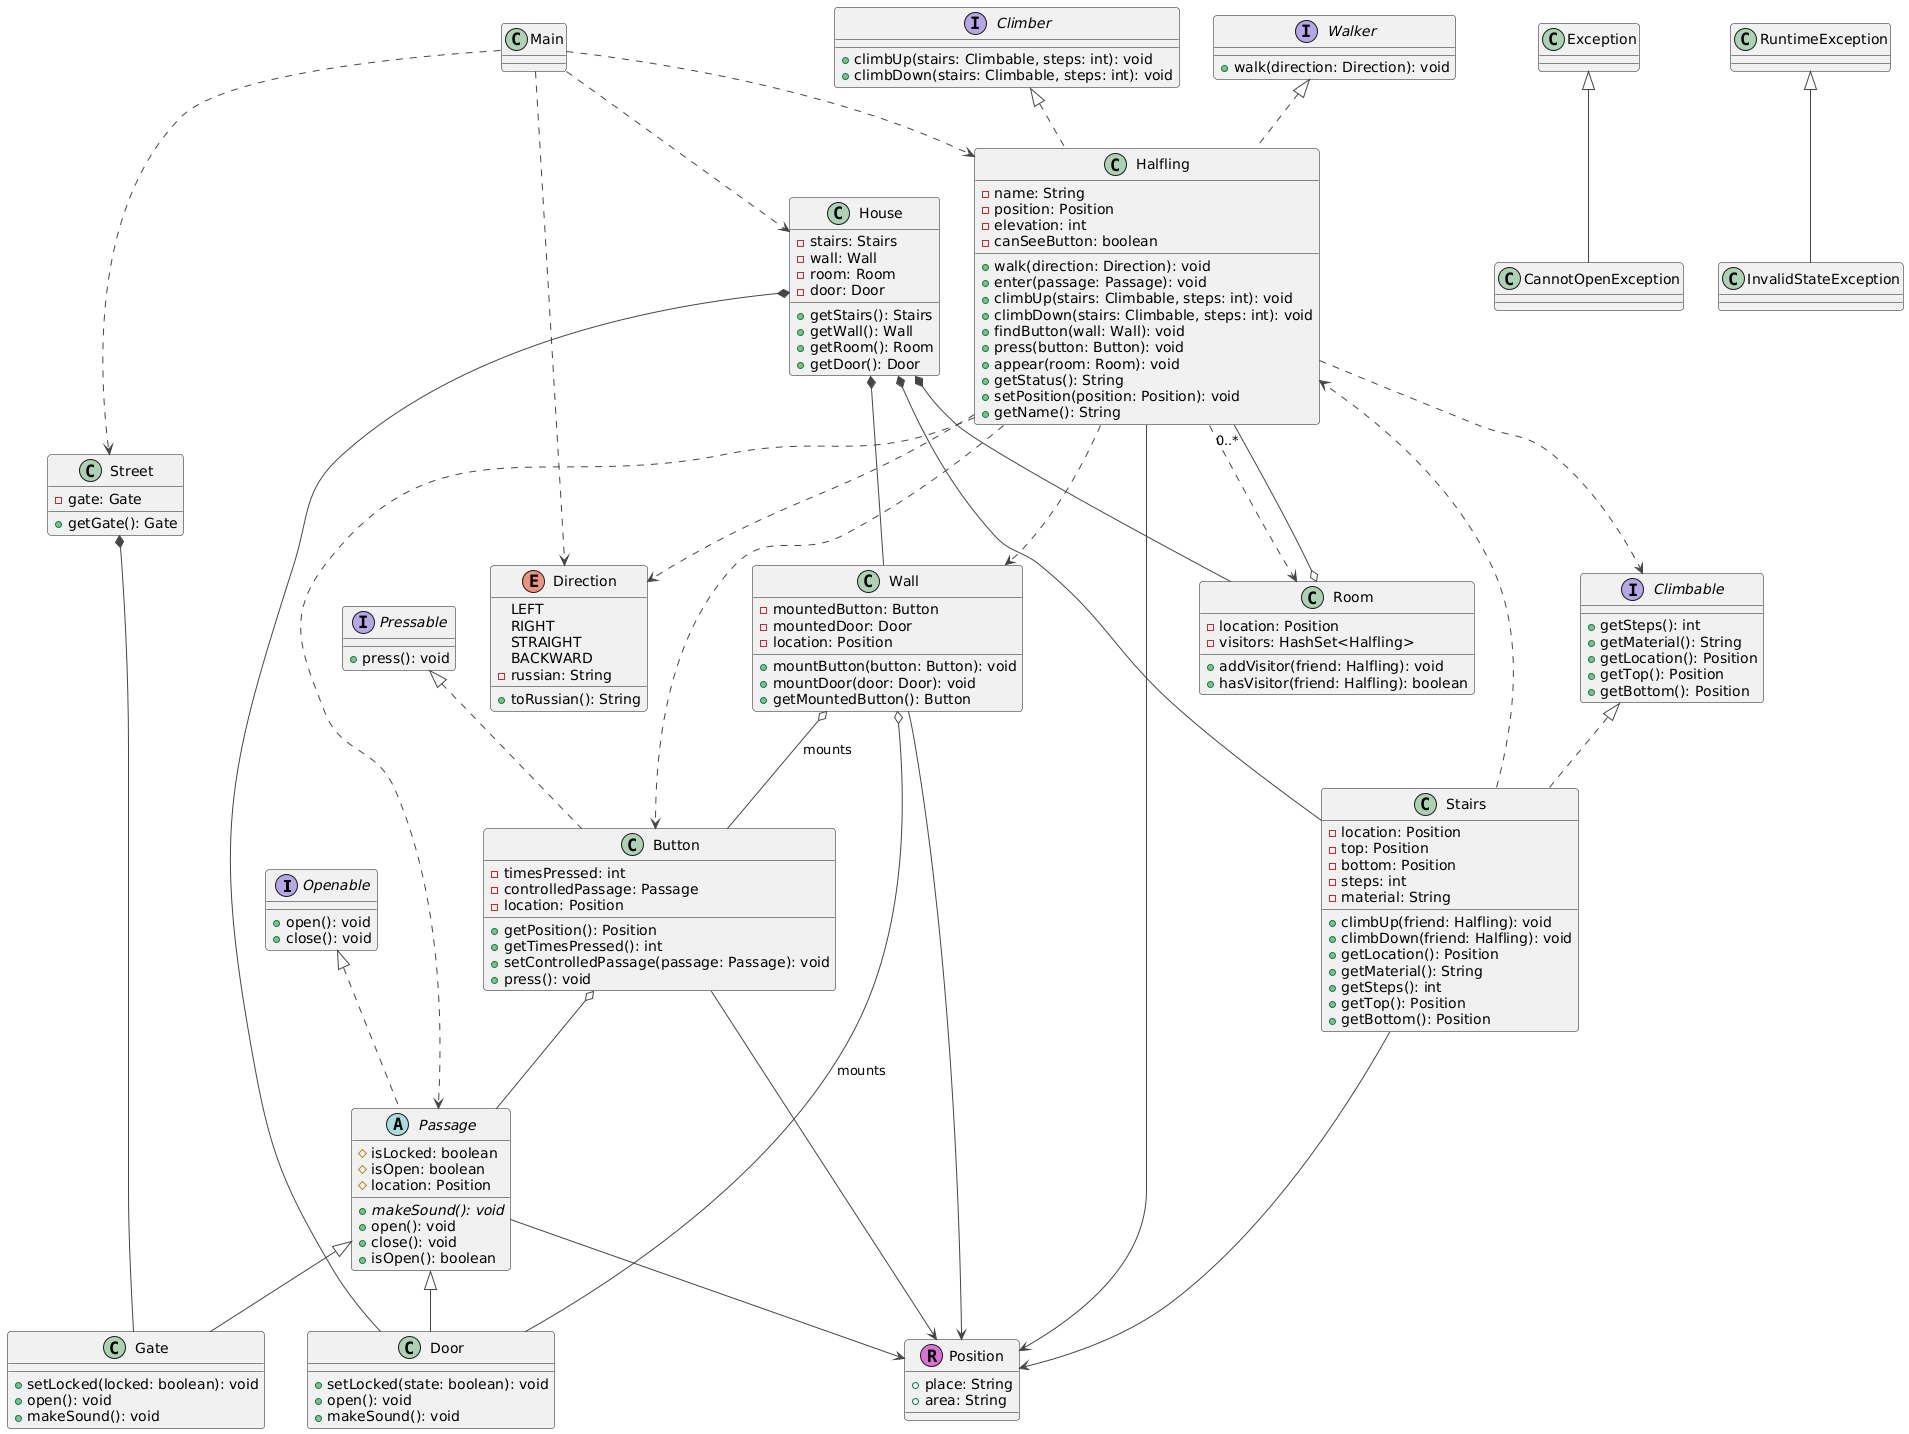

The diagram above was rendered by PlantUML. Its source (embedded in the PNG):
@startuml
!theme vibrant

' Interfaces
interface Openable {
  + open(): void
  + close(): void
}

interface Pressable {
  + press(): void
}

interface Walker {
  + walk(direction: Direction): void
}

interface Climbable {
  + getSteps(): int
  + getMaterial(): String
  + getLocation(): Position
  + getTop(): Position
  + getBottom(): Position
}

interface Climber {
  + climbUp(stairs: Climbable, steps: int): void
  + climbDown(stairs: Climbable, steps: int): void
}

' Enum
enum Direction {
  LEFT
  RIGHT
  STRAIGHT
  BACKWARD
  - russian: String
  + toRussian(): String
}

' Abstract Class
abstract class Passage implements Openable {
  # isLocked: boolean
  # isOpen: boolean
  # location: Position
  + {abstract} makeSound(): void
  + open(): void
  + close(): void
  + isOpen(): boolean
}

' Classes
class Button implements Pressable {
  - timesPressed: int
  - controlledPassage: Passage
  - location: Position
  + getPosition(): Position
  + getTimesPressed(): int
  + setControlledPassage(passage: Passage): void
  + press(): void
}

class Door extends Passage {
  + setLocked(state: boolean): void
  + open(): void
  + makeSound(): void
}

class Gate extends Passage {
  + setLocked(locked: boolean): void
  + open(): void
  + makeSound(): void
}

class Halfling implements Climber, Walker {
  - name: String
  - position: Position
  - elevation: int
  - canSeeButton: boolean
  + walk(direction: Direction): void
  + enter(passage: Passage): void
  + climbUp(stairs: Climbable, steps: int): void
  + climbDown(stairs: Climbable, steps: int): void
  + findButton(wall: Wall): void
  + press(button: Button): void
  + appear(room: Room): void
  + getStatus(): String
  + setPosition(position: Position): void
  + getName(): String
}

class Room {
  - location: Position
  - visitors: HashSet<Halfling>
  + addVisitor(friend: Halfling): void
  + hasVisitor(friend: Halfling): boolean
}

class Stairs implements Climbable {
  - location: Position
  - top: Position
  - bottom: Position
  - steps: int
  - material: String
  + climbUp(friend: Halfling): void
  + climbDown(friend: Halfling): void
  + getLocation(): Position
  + getMaterial(): String
  + getSteps(): int
  + getTop(): Position
  + getBottom(): Position
}

class Wall {
  - mountedButton: Button
  - mountedDoor: Door
  - location: Position
  + mountButton(button: Button): void
  + mountDoor(door: Door): void
  + getMountedButton(): Button
}

class House {
  - stairs: Stairs
  - wall: Wall
  - room: Room
  - door: Door
  + getStairs(): Stairs
  + getWall(): Wall
  + getRoom(): Room
  + getDoor(): Door
}

class Street {
  - gate: Gate
  + getGate(): Gate
}

' Record
class Position << (R,orchid) >> {
  + place: String
  + area: String
}

' Exceptions
class CannotOpenException extends Exception {
}

class InvalidStateException extends RuntimeException {
}

' Relationships
Main ..> Halfling
Main ..> House
Main ..> Street
Main ..> Direction

Halfling ..> Direction
Halfling ..> Passage
Halfling ..> Climbable
Halfling ..> Button
Halfling ..> Room
Halfling ..> Wall
Halfling --> Position

Room o-- "0..*" Halfling

Wall o-- Button : mounts
Wall o-- Door : mounts
Wall --> Position

Button o-- Passage
Button --> Position

Passage --> Position

Stairs --> Position
Stairs ..> Halfling

House *-- Stairs
House *-- Wall
House *-- Room
House *-- Door

Street *-- Gate
@enduml